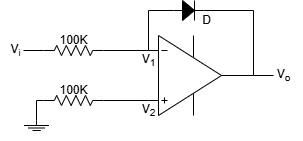

The diagram above was exported from draw.io. Its source (the exported page's mxGraphModel, read from the mxfile embedded in the PNG):
<mxGraphModel dx="423" dy="445" grid="1" gridSize="10" guides="1" tooltips="1" connect="1" arrows="1" fold="1" page="1" pageScale="1" pageWidth="827" pageHeight="1169" math="0" shadow="0">
  <root>
    <mxCell id="0" />
    <mxCell id="1" parent="0" />
    <mxCell id="Jwijem2Rwxu2F2I-BI_B-1" value="" style="verticalLabelPosition=bottom;shadow=0;dashed=0;align=center;html=1;verticalAlign=top;shape=stencil(pVZLboMwFDwNS5CxCZBlStttz+AQp1gBG4GTtLevwaD28SsYiY1nkpnR+OmBQ5I6oyVzMKJ1yVLlkFcH4wetOD3nGsaayQx4ROYoaMEM8lGeitKAtarkjT35RXW/5iJjFVeGfRrMR60EeXPQSaPNQ5JUCqGNuRQ1YP7wWpxyoYA3Fw5+MeqlNiqYYpVhuphf5uQiDx0M8t3xHm6OuHV43+bpWjpGUWzlKO9qhaM/cDtYeWlYX2LurzBEXjCwRLs8sZXnccaTJBqZGyuSnGl6+6zkXVwmk5a0GeER0dOFfLDfUPCe48USeoWci1kFC4EwBgrBKok0lzVbuC6Nj3po0ZnySHKVFVto9crz3OyIBddN1buwuX5a7LtfpwBDWJUPQ3RLcaMGjBHvrsIPdncBQ0T7Q6yTgCF8uAv9yCIFlMBke4rBbNp0YaMAQwRwrkKy/F6YjjEQWbfhFnPsD4HD/95wU+ur52a3UPu30RprUfON1AI/);flipV=1;" parent="1" vertex="1">
      <mxGeometry x="330" y="360" width="100" height="90" as="geometry" />
    </mxCell>
    <mxCell id="Jwijem2Rwxu2F2I-BI_B-2" value="" style="pointerEvents=1;verticalLabelPosition=bottom;shadow=0;dashed=0;align=center;html=1;verticalAlign=top;shape=mxgraph.electrical.resistors.resistor_2;" parent="1" vertex="1">
      <mxGeometry x="220" y="375" width="60" height="10" as="geometry" />
    </mxCell>
    <mxCell id="Jwijem2Rwxu2F2I-BI_B-3" value="" style="pointerEvents=1;verticalLabelPosition=bottom;shadow=0;dashed=0;align=center;html=1;verticalAlign=top;shape=mxgraph.electrical.resistors.resistor_2;" parent="1" vertex="1">
      <mxGeometry x="220" y="425" width="60" height="10" as="geometry" />
    </mxCell>
    <mxCell id="Jwijem2Rwxu2F2I-BI_B-4" style="edgeStyle=orthogonalEdgeStyle;rounded=0;orthogonalLoop=1;jettySize=auto;html=1;exitX=1;exitY=0.5;exitDx=0;exitDy=0;exitPerimeter=0;entryX=-0.05;entryY=0.778;entryDx=0;entryDy=0;entryPerimeter=0;endArrow=none;endFill=0;" parent="1" source="Jwijem2Rwxu2F2I-BI_B-2" target="Jwijem2Rwxu2F2I-BI_B-1" edge="1">
      <mxGeometry relative="1" as="geometry" />
    </mxCell>
    <mxCell id="Jwijem2Rwxu2F2I-BI_B-5" style="edgeStyle=orthogonalEdgeStyle;rounded=0;orthogonalLoop=1;jettySize=auto;html=1;exitX=1;exitY=0.5;exitDx=0;exitDy=0;exitPerimeter=0;entryX=-0.05;entryY=0.222;entryDx=0;entryDy=0;entryPerimeter=0;endArrow=none;endFill=0;" parent="1" source="Jwijem2Rwxu2F2I-BI_B-3" target="Jwijem2Rwxu2F2I-BI_B-1" edge="1">
      <mxGeometry relative="1" as="geometry" />
    </mxCell>
    <mxCell id="Jwijem2Rwxu2F2I-BI_B-6" value="" style="pointerEvents=1;verticalLabelPosition=bottom;shadow=0;dashed=0;align=center;html=1;verticalAlign=top;shape=stencil(nZNBDoIwEEVP062BFqJbg7g0XqFilUZpSamot7d0MHHQEiRhM/8zvw9mSljWlLwWhEa8qUVhCdsQSltuJD9cnUydU4KYRFAqXglQ9kZb1yPbrj/nxpbwRmONvoi7PNq+VapSGGnBvYOW+jiWk2jtxO5hWaGV6gK1apDz4btsLpVFHDsIrt0ZlbDCgNrjPvpqkUL9RC6h2wGDU0IYLDtpI85G39TxJ1/Nuy/+Mt52pf2feiCCnicOAOGEq1QfCemcCAyxwgnp/xAJnRGBIeIligjNZoyCscF8p4VgDjppRcYwBgnjE/G7FlgZdy/9JQqt6NciehXushde);" parent="1" vertex="1">
      <mxGeometry x="200.5" y="450" width="25" height="20" as="geometry" />
    </mxCell>
    <mxCell id="Jwijem2Rwxu2F2I-BI_B-7" value="" style="endArrow=none;html=1;rounded=0;exitX=0.5;exitY=0;exitDx=0;exitDy=0;exitPerimeter=0;entryX=0;entryY=0.5;entryDx=0;entryDy=0;entryPerimeter=0;" parent="1" source="Jwijem2Rwxu2F2I-BI_B-6" target="Jwijem2Rwxu2F2I-BI_B-3" edge="1">
      <mxGeometry width="50" height="50" relative="1" as="geometry">
        <mxPoint x="330" y="410" as="sourcePoint" />
        <mxPoint x="380" y="360" as="targetPoint" />
        <Array as="points">
          <mxPoint x="213" y="430" />
        </Array>
      </mxGeometry>
    </mxCell>
    <mxCell id="Jwijem2Rwxu2F2I-BI_B-8" value="" style="endArrow=none;html=1;rounded=0;exitX=0;exitY=0.5;exitDx=0;exitDy=0;exitPerimeter=0;" parent="1" source="Jwijem2Rwxu2F2I-BI_B-2" edge="1">
      <mxGeometry width="50" height="50" relative="1" as="geometry">
        <mxPoint x="170" y="450" as="sourcePoint" />
        <mxPoint x="200" y="380" as="targetPoint" />
      </mxGeometry>
    </mxCell>
    <mxCell id="Jwijem2Rwxu2F2I-BI_B-9" value="V&lt;sub&gt;i&lt;/sub&gt;" style="text;html=1;align=center;verticalAlign=middle;resizable=0;points=[];autosize=1;strokeColor=none;fillColor=none;" parent="1" vertex="1">
      <mxGeometry x="177" y="365" width="30" height="30" as="geometry" />
    </mxCell>
    <mxCell id="Jwijem2Rwxu2F2I-BI_B-10" value="" style="pointerEvents=1;fillColor=strokeColor;verticalLabelPosition=bottom;shadow=0;dashed=0;align=center;html=1;verticalAlign=top;shape=mxgraph.electrical.diodes.diode;" parent="1" vertex="1">
      <mxGeometry x="350" y="330" width="30" height="20" as="geometry" />
    </mxCell>
    <mxCell id="Jwijem2Rwxu2F2I-BI_B-12" value="" style="endArrow=none;html=1;rounded=0;exitX=0;exitY=0.5;exitDx=0;exitDy=0;exitPerimeter=0;entryX=-0.05;entryY=0.778;entryDx=0;entryDy=0;entryPerimeter=0;" parent="1" source="Jwijem2Rwxu2F2I-BI_B-10" target="Jwijem2Rwxu2F2I-BI_B-1" edge="1">
      <mxGeometry width="50" height="50" relative="1" as="geometry">
        <mxPoint x="340" y="450" as="sourcePoint" />
        <mxPoint x="390" y="400" as="targetPoint" />
        <Array as="points">
          <mxPoint x="325" y="340" />
        </Array>
      </mxGeometry>
    </mxCell>
    <mxCell id="Jwijem2Rwxu2F2I-BI_B-13" value="" style="endArrow=none;html=1;rounded=0;exitX=1;exitY=0.5;exitDx=0;exitDy=0;exitPerimeter=0;entryX=1;entryY=0.5;entryDx=0;entryDy=0;entryPerimeter=0;" parent="1" source="Jwijem2Rwxu2F2I-BI_B-1" target="Jwijem2Rwxu2F2I-BI_B-10" edge="1">
      <mxGeometry width="50" height="50" relative="1" as="geometry">
        <mxPoint x="340" y="450" as="sourcePoint" />
        <mxPoint x="390" y="400" as="targetPoint" />
        <Array as="points">
          <mxPoint x="430" y="340" />
        </Array>
      </mxGeometry>
    </mxCell>
    <mxCell id="Jwijem2Rwxu2F2I-BI_B-19" value="" style="endArrow=none;html=1;rounded=0;exitX=1;exitY=0.5;exitDx=0;exitDy=0;exitPerimeter=0;" parent="1" edge="1">
      <mxGeometry width="50" height="50" relative="1" as="geometry">
        <mxPoint x="430" y="405" as="sourcePoint" />
        <mxPoint x="450" y="405" as="targetPoint" />
      </mxGeometry>
    </mxCell>
    <mxCell id="Jwijem2Rwxu2F2I-BI_B-20" value="V&lt;sub&gt;o&lt;/sub&gt;" style="text;html=1;align=center;verticalAlign=middle;resizable=0;points=[];autosize=1;strokeColor=none;fillColor=none;" parent="1" vertex="1">
      <mxGeometry x="440" y="390" width="40" height="30" as="geometry" />
    </mxCell>
    <mxCell id="Jwijem2Rwxu2F2I-BI_B-24" value="100K" style="text;html=1;align=center;verticalAlign=middle;resizable=0;points=[];autosize=1;strokeColor=none;fillColor=none;" parent="1" vertex="1">
      <mxGeometry x="225" y="355" width="50" height="30" as="geometry" />
    </mxCell>
    <mxCell id="Jwijem2Rwxu2F2I-BI_B-25" value="100K" style="text;html=1;align=center;verticalAlign=middle;resizable=0;points=[];autosize=1;strokeColor=none;fillColor=none;" parent="1" vertex="1">
      <mxGeometry x="225" y="405" width="50" height="30" as="geometry" />
    </mxCell>
    <mxCell id="Jwijem2Rwxu2F2I-BI_B-26" value="V&lt;sub&gt;1&lt;/sub&gt;" style="text;html=1;align=center;verticalAlign=middle;resizable=0;points=[];autosize=1;strokeColor=none;fillColor=none;" parent="1" vertex="1">
      <mxGeometry x="305" y="375" width="40" height="30" as="geometry" />
    </mxCell>
    <mxCell id="Jwijem2Rwxu2F2I-BI_B-27" value="V&lt;sub&gt;2&lt;/sub&gt;" style="text;html=1;align=center;verticalAlign=middle;resizable=0;points=[];autosize=1;strokeColor=none;fillColor=none;" parent="1" vertex="1">
      <mxGeometry x="305" y="425" width="40" height="30" as="geometry" />
    </mxCell>
    <mxCell id="Jwijem2Rwxu2F2I-BI_B-29" value="D" style="text;html=1;align=center;verticalAlign=middle;resizable=0;points=[];autosize=1;strokeColor=none;fillColor=none;" parent="1" vertex="1">
      <mxGeometry x="368" y="335" width="30" height="30" as="geometry" />
    </mxCell>
  </root>
</mxGraphModel>